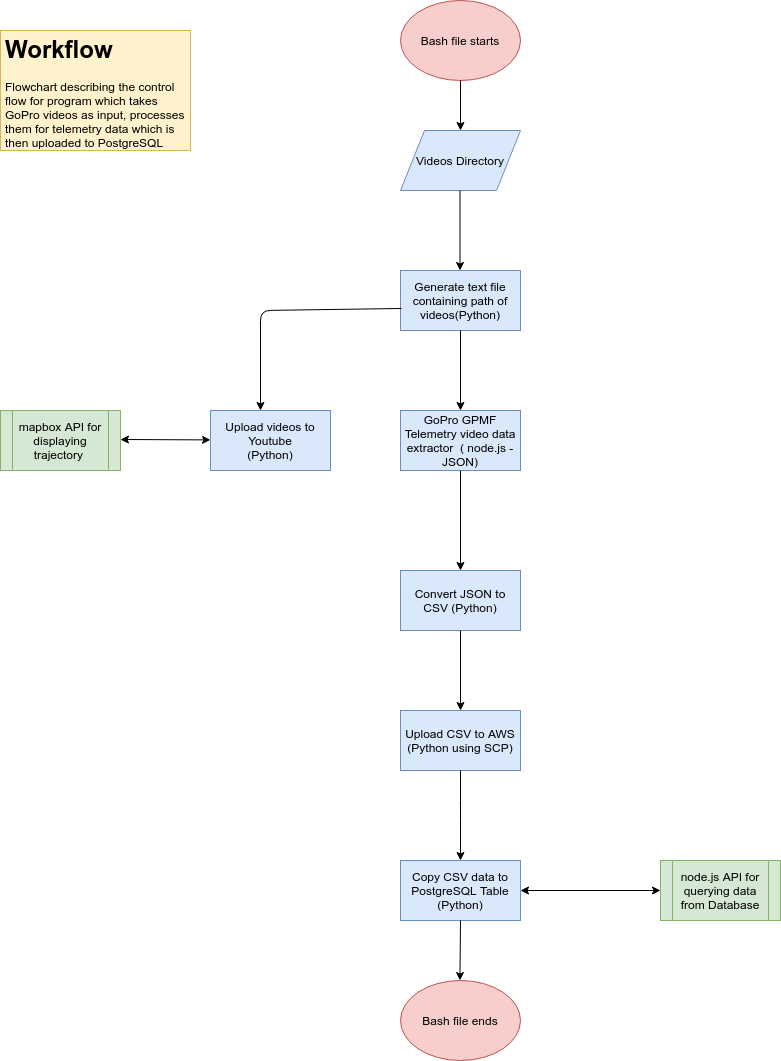

The diagram above was exported from draw.io. Its source (the exported page's mxGraphModel, read from the mxfile embedded in the PNG):
<mxGraphModel dx="1422" dy="833" grid="1" gridSize="10" guides="1" tooltips="1" connect="1" arrows="1" fold="1" page="1" pageScale="1" pageWidth="827" pageHeight="1169" math="0" shadow="0">
  <root>
    <mxCell id="WIyWlLk6GJQsqaUBKTNV-0" />
    <mxCell id="WIyWlLk6GJQsqaUBKTNV-1" parent="WIyWlLk6GJQsqaUBKTNV-0" />
    <mxCell id="b5tj6ifk1S62joGU6NNZ-0" value="Videos Directory" style="shape=parallelogram;perimeter=parallelogramPerimeter;whiteSpace=wrap;html=1;fillColor=#dae8fc;strokeColor=#6c8ebf;" parent="WIyWlLk6GJQsqaUBKTNV-1" vertex="1">
      <mxGeometry x="440" y="140" width="120" height="60" as="geometry" />
    </mxCell>
    <mxCell id="b5tj6ifk1S62joGU6NNZ-1" value="" style="endArrow=classic;html=1;" parent="WIyWlLk6GJQsqaUBKTNV-1" edge="1">
      <mxGeometry width="50" height="50" relative="1" as="geometry">
        <mxPoint x="499.5" y="200" as="sourcePoint" />
        <mxPoint x="499.5" y="280" as="targetPoint" />
      </mxGeometry>
    </mxCell>
    <mxCell id="b5tj6ifk1S62joGU6NNZ-5" value="Generate text file containing path of videos(Python)" style="rounded=0;whiteSpace=wrap;html=1;fillColor=#dae8fc;strokeColor=#6c8ebf;" parent="WIyWlLk6GJQsqaUBKTNV-1" vertex="1">
      <mxGeometry x="440" y="280" width="120" height="60" as="geometry" />
    </mxCell>
    <mxCell id="b5tj6ifk1S62joGU6NNZ-6" value="" style="endArrow=classic;html=1;exitX=0.5;exitY=1;exitDx=0;exitDy=0;" parent="WIyWlLk6GJQsqaUBKTNV-1" source="b5tj6ifk1S62joGU6NNZ-5" edge="1">
      <mxGeometry width="50" height="50" relative="1" as="geometry">
        <mxPoint x="484" y="420" as="sourcePoint" />
        <mxPoint x="500" y="420" as="targetPoint" />
      </mxGeometry>
    </mxCell>
    <mxCell id="b5tj6ifk1S62joGU6NNZ-7" value="" style="endArrow=classic;html=1;exitX=0.008;exitY=0.633;exitDx=0;exitDy=0;exitPerimeter=0;" parent="WIyWlLk6GJQsqaUBKTNV-1" source="b5tj6ifk1S62joGU6NNZ-5" edge="1">
      <mxGeometry width="50" height="50" relative="1" as="geometry">
        <mxPoint x="430" y="330" as="sourcePoint" />
        <mxPoint x="300" y="420" as="targetPoint" />
        <Array as="points">
          <mxPoint x="300" y="320" />
        </Array>
      </mxGeometry>
    </mxCell>
    <mxCell id="b5tj6ifk1S62joGU6NNZ-9" value="Upload videos to Youtube&lt;br&gt;(Python)" style="rounded=0;whiteSpace=wrap;html=1;fillColor=#dae8fc;strokeColor=#6c8ebf;" parent="WIyWlLk6GJQsqaUBKTNV-1" vertex="1">
      <mxGeometry x="250" y="420" width="120" height="60" as="geometry" />
    </mxCell>
    <mxCell id="b5tj6ifk1S62joGU6NNZ-11" value="GoPro GPMF Telemetry video data extractor&amp;nbsp; ( node.js -JSON)" style="rounded=0;whiteSpace=wrap;html=1;fillColor=#dae8fc;strokeColor=#6c8ebf;" parent="WIyWlLk6GJQsqaUBKTNV-1" vertex="1">
      <mxGeometry x="440" y="420" width="120" height="60" as="geometry" />
    </mxCell>
    <mxCell id="b5tj6ifk1S62joGU6NNZ-12" value="mapbox API for displaying trajectory&amp;nbsp;" style="shape=process;whiteSpace=wrap;html=1;backgroundOutline=1;fillColor=#d5e8d4;strokeColor=#82b366;" parent="WIyWlLk6GJQsqaUBKTNV-1" vertex="1">
      <mxGeometry x="40" y="420" width="120" height="60" as="geometry" />
    </mxCell>
    <mxCell id="b5tj6ifk1S62joGU6NNZ-16" value="" style="endArrow=classic;html=1;exitX=0.5;exitY=1;exitDx=0;exitDy=0;" parent="WIyWlLk6GJQsqaUBKTNV-1" source="b5tj6ifk1S62joGU6NNZ-11" edge="1">
      <mxGeometry width="50" height="50" relative="1" as="geometry">
        <mxPoint x="510" y="590" as="sourcePoint" />
        <mxPoint x="500" y="580" as="targetPoint" />
      </mxGeometry>
    </mxCell>
    <mxCell id="b5tj6ifk1S62joGU6NNZ-17" value="Convert JSON to CSV (Python)" style="rounded=0;whiteSpace=wrap;html=1;fillColor=#dae8fc;strokeColor=#6c8ebf;" parent="WIyWlLk6GJQsqaUBKTNV-1" vertex="1">
      <mxGeometry x="440" y="580" width="120" height="60" as="geometry" />
    </mxCell>
    <mxCell id="b5tj6ifk1S62joGU6NNZ-18" value="Upload CSV to AWS&lt;br&gt;(Python using SCP)" style="rounded=0;whiteSpace=wrap;html=1;fillColor=#dae8fc;strokeColor=#6c8ebf;" parent="WIyWlLk6GJQsqaUBKTNV-1" vertex="1">
      <mxGeometry x="440" y="720" width="120" height="60" as="geometry" />
    </mxCell>
    <mxCell id="b5tj6ifk1S62joGU6NNZ-19" value="Copy CSV data to PostgreSQL Table&lt;br&gt;(Python)" style="rounded=0;whiteSpace=wrap;html=1;fillColor=#dae8fc;strokeColor=#6c8ebf;" parent="WIyWlLk6GJQsqaUBKTNV-1" vertex="1">
      <mxGeometry x="440" y="870" width="120" height="60" as="geometry" />
    </mxCell>
    <mxCell id="b5tj6ifk1S62joGU6NNZ-20" value="" style="endArrow=classic;html=1;exitX=0.5;exitY=1;exitDx=0;exitDy=0;" parent="WIyWlLk6GJQsqaUBKTNV-1" source="b5tj6ifk1S62joGU6NNZ-17" target="b5tj6ifk1S62joGU6NNZ-18" edge="1">
      <mxGeometry width="50" height="50" relative="1" as="geometry">
        <mxPoint x="40" y="780" as="sourcePoint" />
        <mxPoint x="470" y="680" as="targetPoint" />
      </mxGeometry>
    </mxCell>
    <mxCell id="b5tj6ifk1S62joGU6NNZ-21" value="" style="endArrow=classic;html=1;exitX=0.5;exitY=1;exitDx=0;exitDy=0;entryX=0.5;entryY=0;entryDx=0;entryDy=0;" parent="WIyWlLk6GJQsqaUBKTNV-1" source="b5tj6ifk1S62joGU6NNZ-18" target="b5tj6ifk1S62joGU6NNZ-19" edge="1">
      <mxGeometry width="50" height="50" relative="1" as="geometry">
        <mxPoint x="280" y="860" as="sourcePoint" />
        <mxPoint x="280" y="830" as="targetPoint" />
        <Array as="points">
          <mxPoint x="500" y="820" />
        </Array>
      </mxGeometry>
    </mxCell>
    <mxCell id="b5tj6ifk1S62joGU6NNZ-23" value="node.js API for querying data from Database" style="shape=process;whiteSpace=wrap;html=1;backgroundOutline=1;fillColor=#d5e8d4;strokeColor=#82b366;" parent="WIyWlLk6GJQsqaUBKTNV-1" vertex="1">
      <mxGeometry x="700" y="870" width="120" height="60" as="geometry" />
    </mxCell>
    <mxCell id="b5tj6ifk1S62joGU6NNZ-25" value="" style="endArrow=classic;startArrow=classic;html=1;exitX=1;exitY=0.5;exitDx=0;exitDy=0;entryX=0;entryY=0.5;entryDx=0;entryDy=0;" parent="WIyWlLk6GJQsqaUBKTNV-1" source="b5tj6ifk1S62joGU6NNZ-19" target="b5tj6ifk1S62joGU6NNZ-23" edge="1">
      <mxGeometry width="50" height="50" relative="1" as="geometry">
        <mxPoint x="610" y="920" as="sourcePoint" />
        <mxPoint x="660" y="870" as="targetPoint" />
      </mxGeometry>
    </mxCell>
    <mxCell id="b5tj6ifk1S62joGU6NNZ-26" value="" style="endArrow=classic;startArrow=classic;html=1;entryX=0;entryY=0.5;entryDx=0;entryDy=0;" parent="WIyWlLk6GJQsqaUBKTNV-1" edge="1">
      <mxGeometry width="50" height="50" relative="1" as="geometry">
        <mxPoint x="160" y="449" as="sourcePoint" />
        <mxPoint x="250" y="449.41" as="targetPoint" />
      </mxGeometry>
    </mxCell>
    <mxCell id="b5tj6ifk1S62joGU6NNZ-30" value="Bash file starts" style="ellipse;whiteSpace=wrap;html=1;fillColor=#f8cecc;strokeColor=#b85450;" parent="WIyWlLk6GJQsqaUBKTNV-1" vertex="1">
      <mxGeometry x="440" y="10" width="120" height="80" as="geometry" />
    </mxCell>
    <mxCell id="b5tj6ifk1S62joGU6NNZ-31" value="" style="endArrow=classic;html=1;entryX=0.5;entryY=0;entryDx=0;entryDy=0;exitX=0.5;exitY=1;exitDx=0;exitDy=0;" parent="WIyWlLk6GJQsqaUBKTNV-1" source="b5tj6ifk1S62joGU6NNZ-30" target="b5tj6ifk1S62joGU6NNZ-0" edge="1">
      <mxGeometry width="50" height="50" relative="1" as="geometry">
        <mxPoint x="430" y="80" as="sourcePoint" />
        <mxPoint x="360" y="100" as="targetPoint" />
      </mxGeometry>
    </mxCell>
    <mxCell id="b5tj6ifk1S62joGU6NNZ-33" value="Bash file ends" style="ellipse;whiteSpace=wrap;html=1;fillColor=#f8cecc;strokeColor=#b85450;" parent="WIyWlLk6GJQsqaUBKTNV-1" vertex="1">
      <mxGeometry x="440" y="990" width="120" height="80" as="geometry" />
    </mxCell>
    <mxCell id="b5tj6ifk1S62joGU6NNZ-34" value="" style="endArrow=classic;html=1;exitX=0.5;exitY=1;exitDx=0;exitDy=0;" parent="WIyWlLk6GJQsqaUBKTNV-1" source="b5tj6ifk1S62joGU6NNZ-19" edge="1">
      <mxGeometry width="50" height="50" relative="1" as="geometry">
        <mxPoint x="499.40999999999997" y="940" as="sourcePoint" />
        <mxPoint x="499.40999999999997" y="990" as="targetPoint" />
      </mxGeometry>
    </mxCell>
    <mxCell id="99DVOI2aWztXTBEuBZpW-1" value="&lt;h1&gt;Workflow&amp;nbsp;&lt;/h1&gt;&lt;p&gt;&lt;span style=&quot;text-align: center&quot;&gt;Flowchart describing the control flow for program which takes GoPro videos as input, processes them for telemetry data which is then uploaded to PostgreSQL database. Also the videos are uploaded to Youtube.&lt;/span&gt;&lt;br&gt;&lt;/p&gt;" style="text;html=1;strokeColor=#d6b656;fillColor=#fff2cc;spacing=5;spacingTop=-20;whiteSpace=wrap;overflow=hidden;rounded=0;" vertex="1" parent="WIyWlLk6GJQsqaUBKTNV-1">
      <mxGeometry x="40" y="40" width="190" height="120" as="geometry" />
    </mxCell>
  </root>
</mxGraphModel>